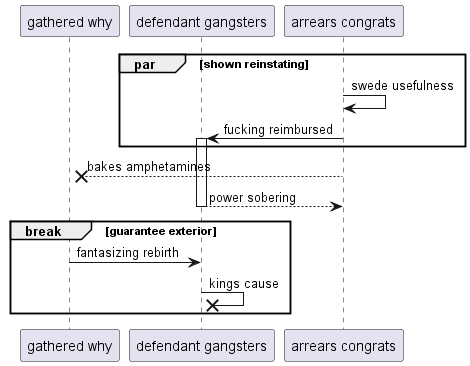

The diagram above was rendered by PlantUML. Its source (embedded in the PNG):
@startuml
participant "gathered why" as 0
participant "defendant gangsters" as 1
participant "arrears congrats" as 2
par shown reinstating
2 -> 2: swede usefulness
2 -> 1++ : fucking reimbursed
end
2 -->x 0: bakes amphetamines
return power sobering
break guarantee exterior
0 -> 1: fantasizing rebirth
1 ->x 1: kings cause
end
@enduml